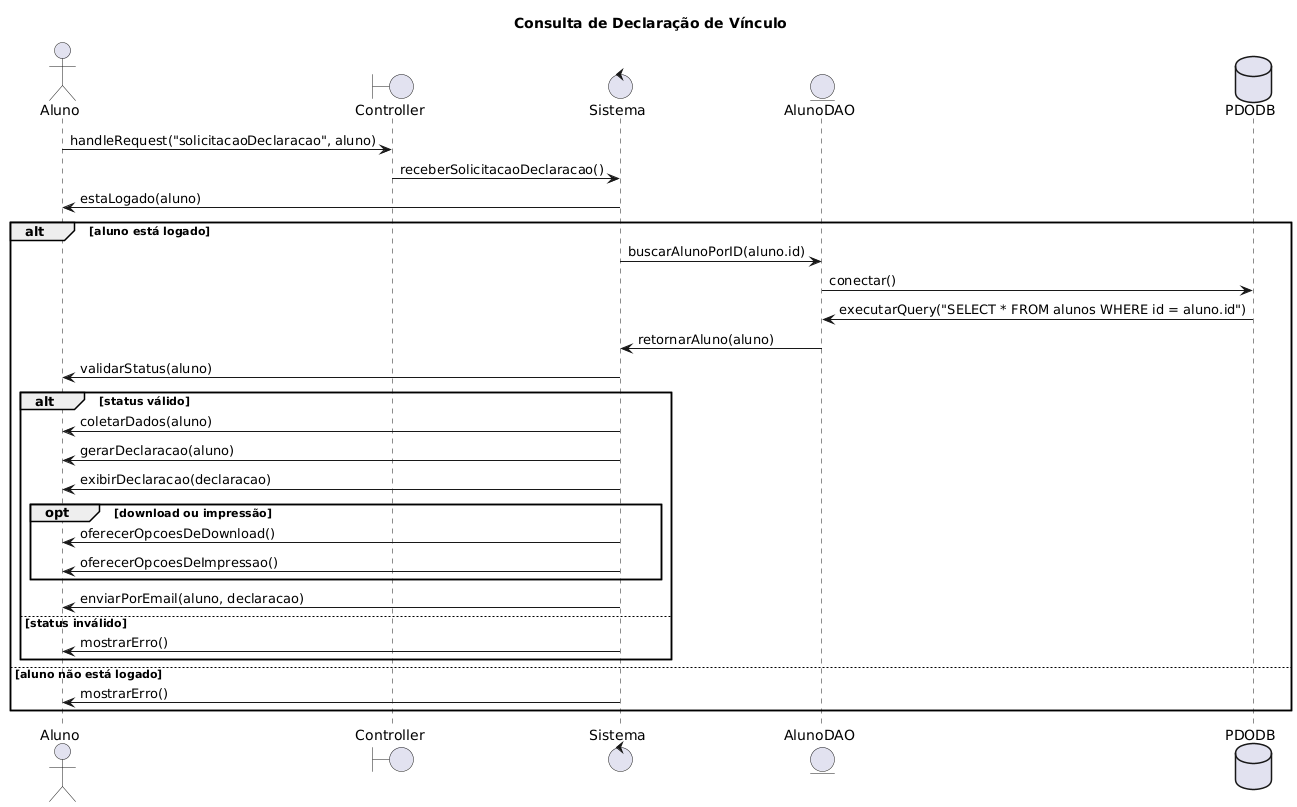

The diagram above was rendered by PlantUML. Its source (embedded in the PNG):
@startuml
title Consulta de Declaração de Vínculo
actor Aluno
boundary Controller
control Sistema
entity AlunoDAO
database PDODB

Aluno -> Controller: handleRequest("solicitacaoDeclaracao", aluno)
Controller -> Sistema: receberSolicitacaoDeclaracao()
Sistema -> Aluno: estaLogado(aluno)
alt aluno está logado
    Sistema -> AlunoDAO: buscarAlunoPorID(aluno.id)
    AlunoDAO -> PDODB: conectar()
    PDODB -> AlunoDAO: executarQuery("SELECT * FROM alunos WHERE id = aluno.id")
    AlunoDAO -> Sistema: retornarAluno(aluno)
    Sistema -> Aluno: validarStatus(aluno)
    alt status válido
        Sistema -> Aluno: coletarDados(aluno)
        Sistema -> Aluno: gerarDeclaracao(aluno)
        Sistema -> Aluno: exibirDeclaracao(declaracao)
        opt download ou impressão
            Sistema -> Aluno: oferecerOpcoesDeDownload()
            Sistema -> Aluno: oferecerOpcoesDeImpressao()
        end
        Sistema -> Aluno: enviarPorEmail(aluno, declaracao)
    else status inválido
        Sistema -> Aluno: mostrarErro()
    end
else aluno não está logado
    Sistema -> Aluno: mostrarErro()
end
@enduml